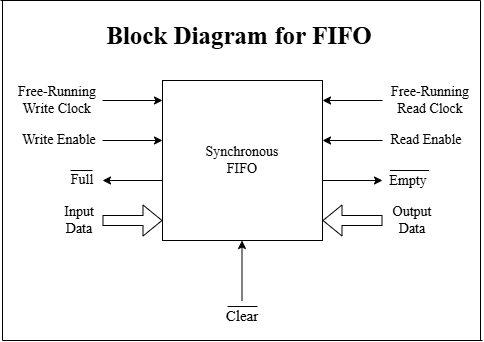

The diagram above was exported from draw.io. Its source (the exported page's mxGraphModel, read from the mxfile embedded in the PNG):
<mxGraphModel dx="673" dy="490" grid="1" gridSize="10" guides="1" tooltips="1" connect="1" arrows="1" fold="1" page="1" pageScale="1" pageWidth="850" pageHeight="1100" math="0" shadow="0">
  <root>
    <mxCell id="0" />
    <mxCell id="1" parent="0" />
    <mxCell id="UQYEKJeeuu0wBUSe022O-2" value="&lt;font&gt;Synchronous&lt;/font&gt;&lt;div&gt;&lt;font&gt;FIFO&lt;/font&gt;&lt;/div&gt;" style="whiteSpace=wrap;html=1;aspect=fixed;fontFamily=Times New Roman;fontSize=14;" vertex="1" parent="1">
      <mxGeometry x="240" y="160" width="160" height="160" as="geometry" />
    </mxCell>
    <mxCell id="UQYEKJeeuu0wBUSe022O-3" value="" style="endArrow=classic;html=1;rounded=0;fontFamily=Times New Roman;fontSize=14;" edge="1" parent="1">
      <mxGeometry width="50" height="50" relative="1" as="geometry">
        <mxPoint x="180" y="180" as="sourcePoint" />
        <mxPoint x="240" y="180" as="targetPoint" />
      </mxGeometry>
    </mxCell>
    <mxCell id="UQYEKJeeuu0wBUSe022O-4" value="" style="endArrow=classic;html=1;rounded=0;fontFamily=Times New Roman;fontSize=14;" edge="1" parent="1">
      <mxGeometry width="50" height="50" relative="1" as="geometry">
        <mxPoint x="180" y="220" as="sourcePoint" />
        <mxPoint x="240" y="220" as="targetPoint" />
      </mxGeometry>
    </mxCell>
    <mxCell id="UQYEKJeeuu0wBUSe022O-5" value="" style="endArrow=classic;html=1;rounded=0;fontFamily=Times New Roman;fontSize=14;" edge="1" parent="1">
      <mxGeometry width="50" height="50" relative="1" as="geometry">
        <mxPoint x="240" y="260" as="sourcePoint" />
        <mxPoint x="180" y="260" as="targetPoint" />
      </mxGeometry>
    </mxCell>
    <mxCell id="UQYEKJeeuu0wBUSe022O-6" value="" style="endArrow=classic;html=1;rounded=0;fontFamily=Times New Roman;fontSize=14;" edge="1" parent="1">
      <mxGeometry width="50" height="50" relative="1" as="geometry">
        <mxPoint x="460" y="180" as="sourcePoint" />
        <mxPoint x="400" y="180" as="targetPoint" />
      </mxGeometry>
    </mxCell>
    <mxCell id="UQYEKJeeuu0wBUSe022O-7" value="" style="endArrow=classic;html=1;rounded=0;fontFamily=Times New Roman;fontSize=14;" edge="1" parent="1">
      <mxGeometry width="50" height="50" relative="1" as="geometry">
        <mxPoint x="460" y="220" as="sourcePoint" />
        <mxPoint x="400" y="220" as="targetPoint" />
      </mxGeometry>
    </mxCell>
    <mxCell id="UQYEKJeeuu0wBUSe022O-8" value="" style="endArrow=classic;html=1;rounded=0;fontFamily=Times New Roman;fontSize=14;" edge="1" parent="1">
      <mxGeometry width="50" height="50" relative="1" as="geometry">
        <mxPoint x="400" y="260" as="sourcePoint" />
        <mxPoint x="460" y="260" as="targetPoint" />
      </mxGeometry>
    </mxCell>
    <mxCell id="UQYEKJeeuu0wBUSe022O-9" value="" style="endArrow=classic;html=1;rounded=0;fontFamily=Times New Roman;fontSize=14;" edge="1" parent="1">
      <mxGeometry width="50" height="50" relative="1" as="geometry">
        <mxPoint x="319.5" y="380" as="sourcePoint" />
        <mxPoint x="319.5" y="320" as="targetPoint" />
      </mxGeometry>
    </mxCell>
    <mxCell id="UQYEKJeeuu0wBUSe022O-10" value="" style="shape=flexArrow;endArrow=classic;html=1;rounded=0;fontFamily=Times New Roman;fontSize=14;" edge="1" parent="1">
      <mxGeometry width="50" height="50" relative="1" as="geometry">
        <mxPoint x="180" y="300" as="sourcePoint" />
        <mxPoint x="240" y="300" as="targetPoint" />
      </mxGeometry>
    </mxCell>
    <mxCell id="UQYEKJeeuu0wBUSe022O-11" value="" style="shape=flexArrow;endArrow=classic;html=1;rounded=0;fontFamily=Times New Roman;fontSize=14;" edge="1" parent="1">
      <mxGeometry width="50" height="50" relative="1" as="geometry">
        <mxPoint x="460" y="300" as="sourcePoint" />
        <mxPoint x="400" y="300" as="targetPoint" />
      </mxGeometry>
    </mxCell>
    <mxCell id="UQYEKJeeuu0wBUSe022O-12" value="Clear" style="text;html=1;align=center;verticalAlign=middle;whiteSpace=wrap;rounded=0;fontFamily=Times New Roman;fontSize=15;" vertex="1" parent="1">
      <mxGeometry x="290" y="380" width="60" height="30" as="geometry" />
    </mxCell>
    <mxCell id="UQYEKJeeuu0wBUSe022O-13" value="Free-Running&lt;br&gt;Write Clock" style="text;html=1;align=center;verticalAlign=middle;whiteSpace=wrap;rounded=0;fontFamily=Times New Roman;fontSize=14;" vertex="1" parent="1">
      <mxGeometry x="85" y="165" width="100" height="30" as="geometry" />
    </mxCell>
    <mxCell id="UQYEKJeeuu0wBUSe022O-14" value="Write Enable" style="text;html=1;align=center;verticalAlign=middle;whiteSpace=wrap;rounded=0;fontFamily=Times New Roman;fontSize=14;" vertex="1" parent="1">
      <mxGeometry x="96" y="205" width="82" height="30" as="geometry" />
    </mxCell>
    <mxCell id="UQYEKJeeuu0wBUSe022O-15" value="Full" style="text;html=1;align=center;verticalAlign=middle;whiteSpace=wrap;rounded=0;fontFamily=Times New Roman;fontSize=14;" vertex="1" parent="1">
      <mxGeometry x="130" y="245" width="60" height="30" as="geometry" />
    </mxCell>
    <mxCell id="UQYEKJeeuu0wBUSe022O-16" value="" style="endArrow=none;html=1;rounded=0;fontFamily=Times New Roman;fontSize=14;" edge="1" parent="1">
      <mxGeometry width="50" height="50" relative="1" as="geometry">
        <mxPoint x="305" y="386" as="sourcePoint" />
        <mxPoint x="335" y="386" as="targetPoint" />
      </mxGeometry>
    </mxCell>
    <mxCell id="UQYEKJeeuu0wBUSe022O-17" value="" style="endArrow=none;html=1;rounded=0;fontFamily=Times New Roman;fontSize=14;entryX=0.667;entryY=0.167;entryDx=0;entryDy=0;entryPerimeter=0;" edge="1" parent="1" target="UQYEKJeeuu0wBUSe022O-15">
      <mxGeometry width="50" height="50" relative="1" as="geometry">
        <mxPoint x="148" y="250" as="sourcePoint" />
        <mxPoint x="168" y="250" as="targetPoint" />
      </mxGeometry>
    </mxCell>
    <mxCell id="UQYEKJeeuu0wBUSe022O-18" value="Input Data" style="text;html=1;align=center;verticalAlign=middle;whiteSpace=wrap;rounded=0;fontFamily=Times New Roman;fontSize=14;" vertex="1" parent="1">
      <mxGeometry x="127" y="285" width="60" height="30" as="geometry" />
    </mxCell>
    <mxCell id="UQYEKJeeuu0wBUSe022O-19" value="Empty" style="text;html=1;align=center;verticalAlign=middle;whiteSpace=wrap;rounded=0;fontFamily=Times New Roman;fontSize=14;" vertex="1" parent="1">
      <mxGeometry x="456" y="246" width="60" height="30" as="geometry" />
    </mxCell>
    <mxCell id="UQYEKJeeuu0wBUSe022O-20" value="" style="endArrow=none;html=1;rounded=0;fontFamily=Times New Roman;fontSize=14;" edge="1" parent="1">
      <mxGeometry width="50" height="50" relative="1" as="geometry">
        <mxPoint x="467.5" y="250" as="sourcePoint" />
        <mxPoint x="506.5" y="250" as="targetPoint" />
      </mxGeometry>
    </mxCell>
    <mxCell id="UQYEKJeeuu0wBUSe022O-21" value="Output Data" style="text;html=1;align=center;verticalAlign=middle;whiteSpace=wrap;rounded=0;fontFamily=Times New Roman;fontSize=14;" vertex="1" parent="1">
      <mxGeometry x="455" y="285" width="70" height="30" as="geometry" />
    </mxCell>
    <mxCell id="UQYEKJeeuu0wBUSe022O-22" value="Read Enable" style="text;html=1;align=center;verticalAlign=middle;whiteSpace=wrap;rounded=0;fontFamily=Times New Roman;fontSize=14;" vertex="1" parent="1">
      <mxGeometry x="463" y="205" width="82" height="30" as="geometry" />
    </mxCell>
    <mxCell id="UQYEKJeeuu0wBUSe022O-23" value="Free-Running&lt;br&gt;Read Clock" style="text;html=1;align=center;verticalAlign=middle;whiteSpace=wrap;rounded=0;fontFamily=Times New Roman;fontSize=14;" vertex="1" parent="1">
      <mxGeometry x="458" y="165" width="100" height="30" as="geometry" />
    </mxCell>
    <mxCell id="UQYEKJeeuu0wBUSe022O-24" value="&lt;h2&gt;&lt;font style=&quot;font-size: 25px;&quot; face=&quot;Times New Roman&quot;&gt;Block Diagram for FIFO&amp;nbsp;&lt;/font&gt;&lt;/h2&gt;" style="text;html=1;align=center;verticalAlign=middle;whiteSpace=wrap;rounded=0;" vertex="1" parent="1">
      <mxGeometry x="155" y="100" width="330" height="30" as="geometry" />
    </mxCell>
    <mxCell id="UQYEKJeeuu0wBUSe022O-25" value="" style="endArrow=none;html=1;rounded=0;" edge="1" parent="1">
      <mxGeometry width="50" height="50" relative="1" as="geometry">
        <mxPoint x="80" y="420" as="sourcePoint" />
        <mxPoint x="80" y="80" as="targetPoint" />
      </mxGeometry>
    </mxCell>
    <mxCell id="UQYEKJeeuu0wBUSe022O-26" value="" style="endArrow=none;html=1;rounded=0;" edge="1" parent="1">
      <mxGeometry width="50" height="50" relative="1" as="geometry">
        <mxPoint x="558" y="420" as="sourcePoint" />
        <mxPoint x="558" y="80" as="targetPoint" />
      </mxGeometry>
    </mxCell>
    <mxCell id="UQYEKJeeuu0wBUSe022O-27" value="" style="endArrow=none;html=1;rounded=0;" edge="1" parent="1">
      <mxGeometry width="50" height="50" relative="1" as="geometry">
        <mxPoint x="80" y="420" as="sourcePoint" />
        <mxPoint x="560" y="420" as="targetPoint" />
      </mxGeometry>
    </mxCell>
    <mxCell id="UQYEKJeeuu0wBUSe022O-28" value="" style="endArrow=none;html=1;rounded=0;" edge="1" parent="1">
      <mxGeometry width="50" height="50" relative="1" as="geometry">
        <mxPoint x="78" y="80" as="sourcePoint" />
        <mxPoint x="558" y="80" as="targetPoint" />
      </mxGeometry>
    </mxCell>
  </root>
</mxGraphModel>